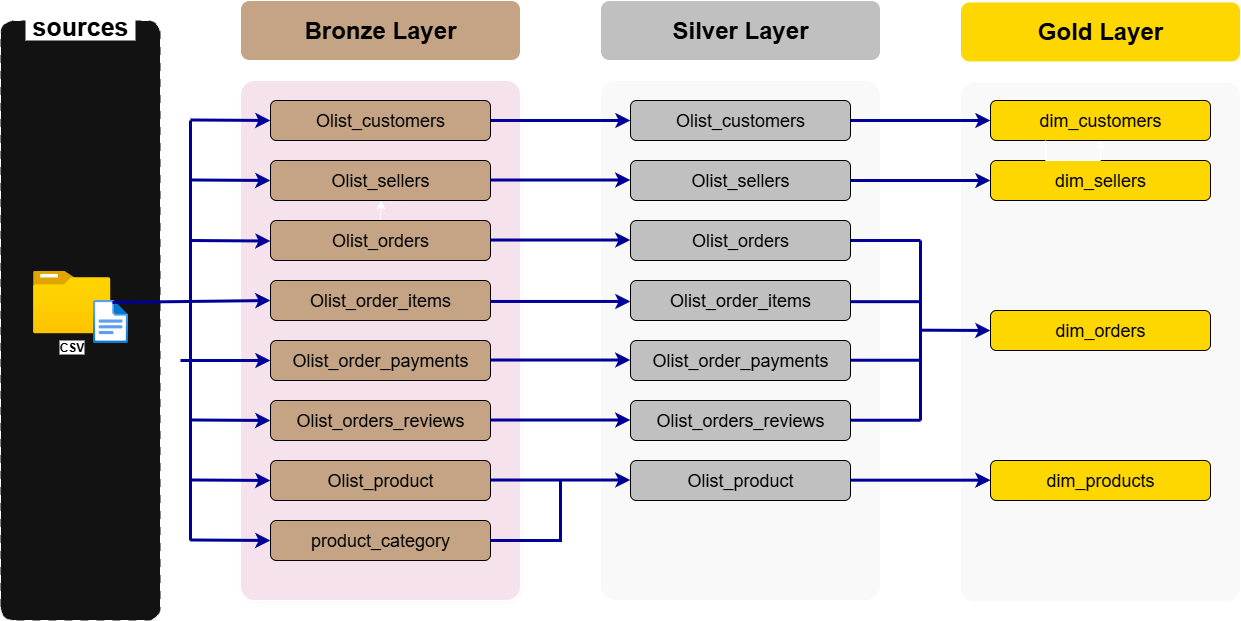

The diagram above was exported from draw.io. Its source (the exported page's mxGraphModel, read from the mxfile embedded in the PNG):
<mxGraphModel dx="1002" dy="1318" grid="1" gridSize="10" guides="1" tooltips="1" connect="1" arrows="1" fold="1" page="1" pageScale="1" pageWidth="850" pageHeight="1100" math="0" shadow="0">
  <root>
    <mxCell id="0" />
    <mxCell id="1" parent="0" />
    <mxCell id="2uXAJXCh3jatBu9Qms_V-2" value="" style="rounded=1;whiteSpace=wrap;html=1;arcSize=5;glass=0;shadow=1;gradientColor=none;fillColor=#F5E2ED;" parent="1" vertex="1">
      <mxGeometry x="280" y="120" width="280" height="520" as="geometry" />
    </mxCell>
    <mxCell id="2uXAJXCh3jatBu9Qms_V-1" value="" style="rounded=1;whiteSpace=wrap;html=1;arcSize=8;dashed=1;dashPattern=8 8;" parent="1" vertex="1">
      <mxGeometry x="40" y="60" width="160" height="600" as="geometry" />
    </mxCell>
    <mxCell id="2uXAJXCh3jatBu9Qms_V-3" value="&lt;b&gt;&lt;font style=&quot;font-size: 24px; color: rgb(0, 0, 0);&quot;&gt;Bronze Layer&lt;/font&gt;&lt;/b&gt;" style="rounded=1;whiteSpace=wrap;html=1;fillColor=#C4A484;" parent="1" vertex="1">
      <mxGeometry x="280" y="40" width="280" height="60" as="geometry" />
    </mxCell>
    <mxCell id="2uXAJXCh3jatBu9Qms_V-4" value="" style="rounded=1;whiteSpace=wrap;html=1;arcSize=5;fillColor=#F9F9F9;" parent="1" vertex="1">
      <mxGeometry x="640" y="120" width="280" height="520" as="geometry" />
    </mxCell>
    <mxCell id="2uXAJXCh3jatBu9Qms_V-8" value="&lt;font style=&quot;font-size: 18px; color: rgb(0, 0, 0);&quot;&gt;Olist_customers&lt;/font&gt;" style="rounded=1;whiteSpace=wrap;html=1;fillColor=#C4A484;strokeColor=#000000;" parent="1" vertex="1">
      <mxGeometry x="310" y="140" width="220" height="40" as="geometry" />
    </mxCell>
    <mxCell id="2uXAJXCh3jatBu9Qms_V-9" value="&lt;font style=&quot;font-size: 18px; color: rgb(0, 0, 0);&quot;&gt;Olist_sellers&lt;/font&gt;" style="rounded=1;whiteSpace=wrap;html=1;fillColor=#C4A484;strokeColor=#000000;" parent="1" vertex="1">
      <mxGeometry x="310" y="200" width="220" height="40" as="geometry" />
    </mxCell>
    <mxCell id="2uXAJXCh3jatBu9Qms_V-16" value="" style="edgeStyle=orthogonalEdgeStyle;rounded=0;orthogonalLoop=1;jettySize=auto;html=1;" parent="1" target="2uXAJXCh3jatBu9Qms_V-9" edge="1">
      <mxGeometry relative="1" as="geometry">
        <mxPoint x="420.1111111111111" y="260" as="sourcePoint" />
      </mxGeometry>
    </mxCell>
    <mxCell id="2uXAJXCh3jatBu9Qms_V-17" value="&lt;font style=&quot;font-size: 18px; color: rgb(0, 0, 0);&quot;&gt;Olist_orders&lt;/font&gt;" style="rounded=1;whiteSpace=wrap;html=1;fillColor=#C4A484;strokeColor=#000000;" parent="1" vertex="1">
      <mxGeometry x="310" y="260" width="220" height="40" as="geometry" />
    </mxCell>
    <mxCell id="2uXAJXCh3jatBu9Qms_V-18" value="&lt;font style=&quot;font-size: 18px; color: rgb(0, 0, 0);&quot;&gt;Olist_order_items&lt;/font&gt;" style="rounded=1;whiteSpace=wrap;html=1;fillColor=#C4A484;strokeColor=#000000;" parent="1" vertex="1">
      <mxGeometry x="310" y="320" width="220" height="40" as="geometry" />
    </mxCell>
    <mxCell id="2uXAJXCh3jatBu9Qms_V-19" value="&lt;font style=&quot;font-size: 18px; color: rgb(0, 0, 0);&quot;&gt;Olist_order_payments&lt;/font&gt;" style="rounded=1;whiteSpace=wrap;html=1;fillColor=#C4A484;strokeColor=#000000;" parent="1" vertex="1">
      <mxGeometry x="310" y="380" width="220" height="40" as="geometry" />
    </mxCell>
    <mxCell id="2uXAJXCh3jatBu9Qms_V-20" value="&lt;font style=&quot;font-size: 18px; color: rgb(0, 0, 0);&quot;&gt;Olist_orders_reviews&lt;/font&gt;" style="rounded=1;whiteSpace=wrap;html=1;fillColor=#C4A484;strokeColor=#000000;" parent="1" vertex="1">
      <mxGeometry x="310" y="440" width="220" height="40" as="geometry" />
    </mxCell>
    <mxCell id="2uXAJXCh3jatBu9Qms_V-21" value="&lt;font color=&quot;#000000&quot;&gt;&lt;span style=&quot;font-size: 18px;&quot;&gt;product_category&lt;/span&gt;&lt;/font&gt;" style="rounded=1;whiteSpace=wrap;html=1;fillColor=#C4A484;strokeColor=#000000;" parent="1" vertex="1">
      <mxGeometry x="310" y="560" width="220" height="40" as="geometry" />
    </mxCell>
    <mxCell id="2uXAJXCh3jatBu9Qms_V-22" value="&lt;font style=&quot;font-size: 18px; color: rgb(0, 0, 0);&quot;&gt;Olist_product&lt;/font&gt;" style="rounded=1;whiteSpace=wrap;html=1;fillColor=#C4A484;strokeColor=#000000;" parent="1" vertex="1">
      <mxGeometry x="310" y="500" width="220" height="40" as="geometry" />
    </mxCell>
    <mxCell id="2uXAJXCh3jatBu9Qms_V-23" value="&lt;font style=&quot;font-size: 18px; color: rgb(0, 0, 0);&quot;&gt;Olist_customers&lt;/font&gt;" style="rounded=1;whiteSpace=wrap;html=1;fillColor=#C0C0C0;strokeColor=#000000;" parent="1" vertex="1">
      <mxGeometry x="670" y="140" width="220" height="40" as="geometry" />
    </mxCell>
    <mxCell id="2uXAJXCh3jatBu9Qms_V-24" value="&lt;font style=&quot;font-size: 18px; color: rgb(0, 0, 0);&quot;&gt;Olist_sellers&lt;/font&gt;" style="rounded=1;whiteSpace=wrap;html=1;fillColor=#C0C0C0;strokeColor=#000000;" parent="1" vertex="1">
      <mxGeometry x="670" y="200" width="220" height="40" as="geometry" />
    </mxCell>
    <mxCell id="2uXAJXCh3jatBu9Qms_V-25" value="&lt;font style=&quot;font-size: 18px; color: rgb(0, 0, 0);&quot;&gt;Olist_orders&lt;/font&gt;" style="rounded=1;whiteSpace=wrap;html=1;fillColor=#C0C0C0;strokeColor=#000000;" parent="1" vertex="1">
      <mxGeometry x="670" y="260" width="220" height="40" as="geometry" />
    </mxCell>
    <mxCell id="2uXAJXCh3jatBu9Qms_V-26" value="&lt;font style=&quot;font-size: 18px; color: rgb(0, 0, 0);&quot;&gt;Olist_order_items&lt;/font&gt;" style="rounded=1;whiteSpace=wrap;html=1;fillColor=#C0C0C0;strokeColor=#000000;" parent="1" vertex="1">
      <mxGeometry x="670" y="320" width="220" height="40" as="geometry" />
    </mxCell>
    <mxCell id="2uXAJXCh3jatBu9Qms_V-27" value="&lt;font style=&quot;font-size: 18px; color: rgb(0, 0, 0);&quot;&gt;Olist_order_payments&lt;/font&gt;" style="rounded=1;whiteSpace=wrap;html=1;fillColor=#C0C0C0;strokeColor=#000000;" parent="1" vertex="1">
      <mxGeometry x="670" y="380" width="220" height="40" as="geometry" />
    </mxCell>
    <mxCell id="2uXAJXCh3jatBu9Qms_V-28" value="&lt;font style=&quot;font-size: 18px; color: rgb(0, 0, 0);&quot;&gt;Olist_orders_reviews&lt;/font&gt;" style="rounded=1;whiteSpace=wrap;html=1;fillColor=#C0C0C0;strokeColor=#000000;" parent="1" vertex="1">
      <mxGeometry x="670" y="440" width="220" height="40" as="geometry" />
    </mxCell>
    <mxCell id="2uXAJXCh3jatBu9Qms_V-29" value="&lt;font style=&quot;font-size: 18px; color: rgb(0, 0, 0);&quot;&gt;Olist_product&lt;/font&gt;" style="rounded=1;whiteSpace=wrap;html=1;fillColor=#C0C0C0;strokeColor=#000000;" parent="1" vertex="1">
      <mxGeometry x="670" y="500" width="220" height="40" as="geometry" />
    </mxCell>
    <mxCell id="2uXAJXCh3jatBu9Qms_V-30" value="&lt;b&gt;&lt;font style=&quot;font-size: 24px; color: rgb(0, 0, 0);&quot;&gt;Silver Layer&lt;/font&gt;&lt;/b&gt;" style="rounded=1;whiteSpace=wrap;html=1;fillColor=#C0C0C0;" parent="1" vertex="1">
      <mxGeometry x="640" y="40" width="280" height="60" as="geometry" />
    </mxCell>
    <mxCell id="2uXAJXCh3jatBu9Qms_V-31" value="&lt;font style=&quot;font-size: 25px; color: rgb(0, 0, 0);&quot;&gt;&lt;b&gt;sources&lt;/b&gt;&lt;/font&gt;" style="text;html=1;align=center;verticalAlign=middle;whiteSpace=wrap;rounded=0;fillColor=#FFFFFF;" parent="1" vertex="1">
      <mxGeometry x="65" y="50" width="110" height="30" as="geometry" />
    </mxCell>
    <mxCell id="2uXAJXCh3jatBu9Qms_V-32" value="&lt;b&gt;CSV&lt;/b&gt;" style="image;aspect=fixed;html=1;points=[];align=center;fontSize=12;image=img/lib/azure2/general/Folder_Blank.svg;fontColor=#000000;labelBackgroundColor=#FFFFFF;" parent="1" vertex="1">
      <mxGeometry x="72.5" y="310" width="77.5" height="62.89" as="geometry" />
    </mxCell>
    <mxCell id="2uXAJXCh3jatBu9Qms_V-33" value="" style="image;aspect=fixed;html=1;points=[];align=center;fontSize=12;image=img/lib/azure2/general/File.svg;" parent="1" vertex="1">
      <mxGeometry x="132.5" y="339.33" width="35" height="43.13" as="geometry" />
    </mxCell>
    <mxCell id="2uXAJXCh3jatBu9Qms_V-35" value="" style="endArrow=classic;html=1;rounded=0;exitX=1.026;exitY=0.507;exitDx=0;exitDy=0;exitPerimeter=0;strokeColor=#000099;strokeWidth=3;entryX=0;entryY=0.5;entryDx=0;entryDy=0;" parent="1" source="2uXAJXCh3jatBu9Qms_V-32" target="2uXAJXCh3jatBu9Qms_V-18" edge="1">
      <mxGeometry width="50" height="50" relative="1" as="geometry">
        <mxPoint x="210" y="330" as="sourcePoint" />
        <mxPoint x="314" y="330" as="targetPoint" />
      </mxGeometry>
    </mxCell>
    <mxCell id="2uXAJXCh3jatBu9Qms_V-37" value="" style="endArrow=none;html=1;rounded=0;strokeColor=#000099;strokeWidth=3;" parent="1" edge="1">
      <mxGeometry width="50" height="50" relative="1" as="geometry">
        <mxPoint x="230" y="580" as="sourcePoint" />
        <mxPoint x="230" y="160" as="targetPoint" />
      </mxGeometry>
    </mxCell>
    <mxCell id="2uXAJXCh3jatBu9Qms_V-38" value="" style="endArrow=classic;html=1;rounded=0;exitX=0.948;exitY=0.467;exitDx=0;exitDy=0;exitPerimeter=0;strokeColor=#000099;strokeWidth=3;entryX=0;entryY=0.5;entryDx=0;entryDy=0;" parent="1" target="2uXAJXCh3jatBu9Qms_V-8" edge="1">
      <mxGeometry width="50" height="50" relative="1" as="geometry">
        <mxPoint x="230" y="159.47" as="sourcePoint" />
        <mxPoint x="300" y="160" as="targetPoint" />
      </mxGeometry>
    </mxCell>
    <mxCell id="2uXAJXCh3jatBu9Qms_V-39" value="" style="endArrow=classic;html=1;rounded=0;exitX=0.948;exitY=0.467;exitDx=0;exitDy=0;exitPerimeter=0;strokeColor=#000099;strokeWidth=3;entryX=0;entryY=0.5;entryDx=0;entryDy=0;" parent="1" edge="1">
      <mxGeometry width="50" height="50" relative="1" as="geometry">
        <mxPoint x="230" y="219.47" as="sourcePoint" />
        <mxPoint x="310" y="220" as="targetPoint" />
      </mxGeometry>
    </mxCell>
    <mxCell id="2uXAJXCh3jatBu9Qms_V-41" value="" style="endArrow=classic;html=1;rounded=0;exitX=0.948;exitY=0.467;exitDx=0;exitDy=0;exitPerimeter=0;strokeColor=#000099;strokeWidth=3;entryX=0;entryY=0.5;entryDx=0;entryDy=0;" parent="1" edge="1">
      <mxGeometry width="50" height="50" relative="1" as="geometry">
        <mxPoint x="230" y="280" as="sourcePoint" />
        <mxPoint x="310" y="280.53" as="targetPoint" />
      </mxGeometry>
    </mxCell>
    <mxCell id="2uXAJXCh3jatBu9Qms_V-42" value="" style="endArrow=classic;html=1;rounded=0;strokeColor=#000099;strokeWidth=3;entryX=0;entryY=0.5;entryDx=0;entryDy=0;" parent="1" target="2uXAJXCh3jatBu9Qms_V-19" edge="1">
      <mxGeometry width="50" height="50" relative="1" as="geometry">
        <mxPoint x="220" y="400" as="sourcePoint" />
        <mxPoint x="330" y="310.53" as="targetPoint" />
      </mxGeometry>
    </mxCell>
    <mxCell id="2uXAJXCh3jatBu9Qms_V-43" value="" style="endArrow=classic;html=1;rounded=0;exitX=0.948;exitY=0.467;exitDx=0;exitDy=0;exitPerimeter=0;strokeColor=#000099;strokeWidth=3;entryX=0;entryY=0.5;entryDx=0;entryDy=0;" parent="1" edge="1">
      <mxGeometry width="50" height="50" relative="1" as="geometry">
        <mxPoint x="230" y="459.47" as="sourcePoint" />
        <mxPoint x="310" y="460" as="targetPoint" />
      </mxGeometry>
    </mxCell>
    <mxCell id="2uXAJXCh3jatBu9Qms_V-44" value="" style="endArrow=classic;html=1;rounded=0;exitX=0.948;exitY=0.467;exitDx=0;exitDy=0;exitPerimeter=0;strokeColor=#000099;strokeWidth=3;entryX=0;entryY=0.5;entryDx=0;entryDy=0;" parent="1" edge="1">
      <mxGeometry width="50" height="50" relative="1" as="geometry">
        <mxPoint x="230" y="519.47" as="sourcePoint" />
        <mxPoint x="310" y="520" as="targetPoint" />
      </mxGeometry>
    </mxCell>
    <mxCell id="2uXAJXCh3jatBu9Qms_V-45" value="" style="endArrow=classic;html=1;rounded=0;exitX=0.948;exitY=0.467;exitDx=0;exitDy=0;exitPerimeter=0;strokeColor=#000099;strokeWidth=3;entryX=0;entryY=0.5;entryDx=0;entryDy=0;" parent="1" edge="1">
      <mxGeometry width="50" height="50" relative="1" as="geometry">
        <mxPoint x="230" y="579.47" as="sourcePoint" />
        <mxPoint x="310" y="580" as="targetPoint" />
      </mxGeometry>
    </mxCell>
    <mxCell id="2uXAJXCh3jatBu9Qms_V-46" value="" style="endArrow=classic;html=1;rounded=0;exitX=0.948;exitY=0.467;exitDx=0;exitDy=0;exitPerimeter=0;strokeColor=#000099;strokeWidth=3;entryX=0;entryY=0.5;entryDx=0;entryDy=0;" parent="1" target="2uXAJXCh3jatBu9Qms_V-23" edge="1">
      <mxGeometry width="50" height="50" relative="1" as="geometry">
        <mxPoint x="530" y="160" as="sourcePoint" />
        <mxPoint x="610" y="161" as="targetPoint" />
      </mxGeometry>
    </mxCell>
    <mxCell id="2uXAJXCh3jatBu9Qms_V-47" value="" style="endArrow=classic;html=1;rounded=0;exitX=0.948;exitY=0.467;exitDx=0;exitDy=0;exitPerimeter=0;strokeColor=#000099;strokeWidth=3;entryX=0;entryY=0.5;entryDx=0;entryDy=0;" parent="1" edge="1">
      <mxGeometry width="50" height="50" relative="1" as="geometry">
        <mxPoint x="530" y="219.52" as="sourcePoint" />
        <mxPoint x="670" y="219.52" as="targetPoint" />
      </mxGeometry>
    </mxCell>
    <mxCell id="2uXAJXCh3jatBu9Qms_V-48" value="" style="endArrow=classic;html=1;rounded=0;exitX=0.948;exitY=0.467;exitDx=0;exitDy=0;exitPerimeter=0;strokeColor=#000099;strokeWidth=3;entryX=0;entryY=0.5;entryDx=0;entryDy=0;" parent="1" edge="1">
      <mxGeometry width="50" height="50" relative="1" as="geometry">
        <mxPoint x="530" y="279.52" as="sourcePoint" />
        <mxPoint x="670" y="279.52" as="targetPoint" />
      </mxGeometry>
    </mxCell>
    <mxCell id="2uXAJXCh3jatBu9Qms_V-49" value="" style="endArrow=classic;html=1;rounded=0;exitX=0.948;exitY=0.467;exitDx=0;exitDy=0;exitPerimeter=0;strokeColor=#000099;strokeWidth=3;entryX=0;entryY=0.5;entryDx=0;entryDy=0;" parent="1" edge="1">
      <mxGeometry width="50" height="50" relative="1" as="geometry">
        <mxPoint x="530" y="340.97" as="sourcePoint" />
        <mxPoint x="670" y="340.97" as="targetPoint" />
      </mxGeometry>
    </mxCell>
    <mxCell id="2uXAJXCh3jatBu9Qms_V-50" value="" style="endArrow=classic;html=1;rounded=0;exitX=0.948;exitY=0.467;exitDx=0;exitDy=0;exitPerimeter=0;strokeColor=#000099;strokeWidth=3;entryX=0;entryY=0.5;entryDx=0;entryDy=0;" parent="1" edge="1">
      <mxGeometry width="50" height="50" relative="1" as="geometry">
        <mxPoint x="530" y="399.52" as="sourcePoint" />
        <mxPoint x="670" y="399.52" as="targetPoint" />
      </mxGeometry>
    </mxCell>
    <mxCell id="2uXAJXCh3jatBu9Qms_V-51" value="" style="endArrow=classic;html=1;rounded=0;exitX=0.948;exitY=0.467;exitDx=0;exitDy=0;exitPerimeter=0;strokeColor=#000099;strokeWidth=3;entryX=0;entryY=0.5;entryDx=0;entryDy=0;" parent="1" edge="1">
      <mxGeometry width="50" height="50" relative="1" as="geometry">
        <mxPoint x="530" y="459.52" as="sourcePoint" />
        <mxPoint x="670" y="459.52" as="targetPoint" />
      </mxGeometry>
    </mxCell>
    <mxCell id="2uXAJXCh3jatBu9Qms_V-52" value="" style="endArrow=classic;html=1;rounded=0;exitX=0.948;exitY=0.467;exitDx=0;exitDy=0;exitPerimeter=0;strokeColor=#000099;strokeWidth=3;entryX=0;entryY=0.5;entryDx=0;entryDy=0;" parent="1" edge="1">
      <mxGeometry width="50" height="50" relative="1" as="geometry">
        <mxPoint x="530" y="519.52" as="sourcePoint" />
        <mxPoint x="670" y="519.52" as="targetPoint" />
      </mxGeometry>
    </mxCell>
    <mxCell id="2uXAJXCh3jatBu9Qms_V-54" value="" style="endArrow=none;html=1;rounded=0;strokeColor=#000099;strokeWidth=3;exitX=1;exitY=0.5;exitDx=0;exitDy=0;" parent="1" source="2uXAJXCh3jatBu9Qms_V-21" edge="1">
      <mxGeometry width="50" height="50" relative="1" as="geometry">
        <mxPoint x="620" y="1000" as="sourcePoint" />
        <mxPoint x="600" y="520" as="targetPoint" />
        <Array as="points">
          <mxPoint x="600" y="580" />
        </Array>
      </mxGeometry>
    </mxCell>
    <mxCell id="2uXAJXCh3jatBu9Qms_V-55" value="" style="rounded=1;whiteSpace=wrap;html=1;arcSize=5;fillColor=#F9F9F9;" parent="1" vertex="1">
      <mxGeometry x="1000" y="121.43999999999998" width="280" height="520" as="geometry" />
    </mxCell>
    <mxCell id="2uXAJXCh3jatBu9Qms_V-56" value="&lt;b&gt;&lt;font style=&quot;font-size: 24px; color: rgb(0, 0, 0);&quot;&gt;Gold Layer&lt;/font&gt;&lt;/b&gt;" style="rounded=1;whiteSpace=wrap;html=1;fillColor=#FFD700;" parent="1" vertex="1">
      <mxGeometry x="1000" y="41.43999999999999" width="280" height="60" as="geometry" />
    </mxCell>
    <mxCell id="2uXAJXCh3jatBu9Qms_V-58" value="&lt;font color=&quot;#000000&quot;&gt;&lt;span style=&quot;font-size: 18px;&quot;&gt;dim_customers&lt;/span&gt;&lt;/font&gt;" style="rounded=1;whiteSpace=wrap;html=1;fillColor=#FFD700;strokeColor=#000000;" parent="1" vertex="1">
      <mxGeometry x="1030" y="140" width="220" height="40" as="geometry" />
    </mxCell>
    <mxCell id="2uXAJXCh3jatBu9Qms_V-59" value="&lt;font color=&quot;#000000&quot;&gt;&lt;span style=&quot;font-size: 18px;&quot;&gt;dim_sellers&lt;/span&gt;&lt;/font&gt;" style="rounded=1;whiteSpace=wrap;html=1;fillColor=#FFD700;strokeColor=#000000;" parent="1" vertex="1">
      <mxGeometry x="1030" y="200" width="220" height="40" as="geometry" />
    </mxCell>
    <mxCell id="2uXAJXCh3jatBu9Qms_V-60" value="&lt;font color=&quot;#000000&quot;&gt;&lt;span style=&quot;font-size: 18px;&quot;&gt;dim_orders&lt;/span&gt;&lt;/font&gt;" style="rounded=1;whiteSpace=wrap;html=1;fillColor=#FFD700;strokeColor=#000000;" parent="1" vertex="1">
      <mxGeometry x="1030" y="350" width="220" height="40" as="geometry" />
    </mxCell>
    <mxCell id="2uXAJXCh3jatBu9Qms_V-61" value="&lt;font color=&quot;#000000&quot;&gt;&lt;span style=&quot;font-size: 18px;&quot;&gt;dim_products&lt;/span&gt;&lt;/font&gt;" style="rounded=1;whiteSpace=wrap;html=1;fillColor=#FFD700;strokeColor=#000000;" parent="1" vertex="1">
      <mxGeometry x="1030" y="500" width="220" height="40" as="geometry" />
    </mxCell>
    <mxCell id="2uXAJXCh3jatBu9Qms_V-62" value="" style="endArrow=classic;html=1;rounded=0;exitX=1;exitY=0.5;exitDx=0;exitDy=0;strokeColor=#000099;strokeWidth=3;entryX=0;entryY=0.5;entryDx=0;entryDy=0;" parent="1" source="2uXAJXCh3jatBu9Qms_V-23" target="2uXAJXCh3jatBu9Qms_V-58" edge="1">
      <mxGeometry width="50" height="50" relative="1" as="geometry">
        <mxPoint x="950" y="370" as="sourcePoint" />
        <mxPoint x="1090" y="370" as="targetPoint" />
      </mxGeometry>
    </mxCell>
    <mxCell id="2uXAJXCh3jatBu9Qms_V-63" value="" style="endArrow=classic;html=1;rounded=0;exitX=1;exitY=0.5;exitDx=0;exitDy=0;strokeColor=#000099;strokeWidth=3;entryX=0;entryY=0.5;entryDx=0;entryDy=0;" parent="1" source="2uXAJXCh3jatBu9Qms_V-24" target="2uXAJXCh3jatBu9Qms_V-59" edge="1">
      <mxGeometry width="50" height="50" relative="1" as="geometry">
        <mxPoint x="890" y="230" as="sourcePoint" />
        <mxPoint x="1030" y="240" as="targetPoint" />
      </mxGeometry>
    </mxCell>
    <mxCell id="2uXAJXCh3jatBu9Qms_V-64" style="edgeStyle=orthogonalEdgeStyle;rounded=0;orthogonalLoop=1;jettySize=auto;html=1;exitX=0.25;exitY=1;exitDx=0;exitDy=0;" parent="1" source="2uXAJXCh3jatBu9Qms_V-58" target="2uXAJXCh3jatBu9Qms_V-58" edge="1">
      <mxGeometry relative="1" as="geometry" />
    </mxCell>
    <mxCell id="2uXAJXCh3jatBu9Qms_V-66" value="" style="endArrow=none;html=1;rounded=0;strokeColor=#000099;strokeWidth=3;" parent="1" edge="1">
      <mxGeometry width="50" height="50" relative="1" as="geometry">
        <mxPoint x="960" y="460" as="sourcePoint" />
        <mxPoint x="960" y="280" as="targetPoint" />
      </mxGeometry>
    </mxCell>
    <mxCell id="2uXAJXCh3jatBu9Qms_V-67" value="" style="endArrow=none;html=1;rounded=0;strokeColor=#000099;strokeWidth=3;entryX=1;entryY=0.5;entryDx=0;entryDy=0;" parent="1" target="2uXAJXCh3jatBu9Qms_V-25" edge="1">
      <mxGeometry width="50" height="50" relative="1" as="geometry">
        <mxPoint x="960" y="280" as="sourcePoint" />
        <mxPoint x="900" y="285" as="targetPoint" />
      </mxGeometry>
    </mxCell>
    <mxCell id="2uXAJXCh3jatBu9Qms_V-68" value="" style="endArrow=none;html=1;rounded=0;strokeColor=#000099;strokeWidth=3;entryX=1;entryY=0.5;entryDx=0;entryDy=0;" parent="1" edge="1">
      <mxGeometry width="50" height="50" relative="1" as="geometry">
        <mxPoint x="960" y="341.17" as="sourcePoint" />
        <mxPoint x="890" y="341.17" as="targetPoint" />
      </mxGeometry>
    </mxCell>
    <mxCell id="2uXAJXCh3jatBu9Qms_V-69" value="" style="endArrow=none;html=1;rounded=0;strokeColor=#000099;strokeWidth=3;entryX=1;entryY=0.5;entryDx=0;entryDy=0;" parent="1" edge="1">
      <mxGeometry width="50" height="50" relative="1" as="geometry">
        <mxPoint x="960" y="399.73" as="sourcePoint" />
        <mxPoint x="890" y="399.73" as="targetPoint" />
      </mxGeometry>
    </mxCell>
    <mxCell id="2uXAJXCh3jatBu9Qms_V-70" value="" style="endArrow=none;html=1;rounded=0;strokeColor=#000099;strokeWidth=3;entryX=1;entryY=0.5;entryDx=0;entryDy=0;" parent="1" edge="1">
      <mxGeometry width="50" height="50" relative="1" as="geometry">
        <mxPoint x="960" y="459.73" as="sourcePoint" />
        <mxPoint x="890" y="459.73" as="targetPoint" />
      </mxGeometry>
    </mxCell>
    <mxCell id="2uXAJXCh3jatBu9Qms_V-72" value="" style="endArrow=classic;html=1;rounded=0;exitX=1;exitY=0.5;exitDx=0;exitDy=0;strokeColor=#000099;strokeWidth=3;entryX=0;entryY=0.5;entryDx=0;entryDy=0;" parent="1" edge="1">
      <mxGeometry width="50" height="50" relative="1" as="geometry">
        <mxPoint x="890" y="519.67" as="sourcePoint" />
        <mxPoint x="1030" y="519.67" as="targetPoint" />
      </mxGeometry>
    </mxCell>
    <mxCell id="2uXAJXCh3jatBu9Qms_V-73" value="" style="endArrow=classic;html=1;rounded=0;exitX=1;exitY=0.5;exitDx=0;exitDy=0;strokeColor=#000099;strokeWidth=3;" parent="1" edge="1">
      <mxGeometry width="50" height="50" relative="1" as="geometry">
        <mxPoint x="960" y="369.67" as="sourcePoint" />
        <mxPoint x="1030" y="370" as="targetPoint" />
      </mxGeometry>
    </mxCell>
  </root>
</mxGraphModel>